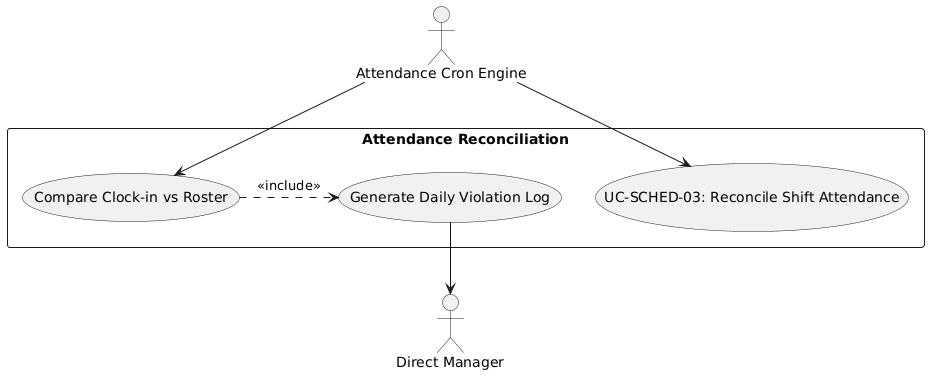

The diagram above was rendered by PlantUML. Its source (embedded in the PNG):
@startuml
skinparam actorStyle stickman
actor "Attendance Cron Engine" as Cron
actor "Direct Manager" as Mgr

rectangle "Attendance Reconciliation" {
  usecase "UC-SCHED-03: Reconcile Shift Attendance" as UC
  usecase "Compare Clock-in vs Roster" as UC_Comp
  usecase "Generate Daily Violation Log" as UC_Log
}

Cron --> UC
Cron --> UC_Comp
UC_Comp .> UC_Log : <<include>>
UC_Log --> Mgr
@enduml